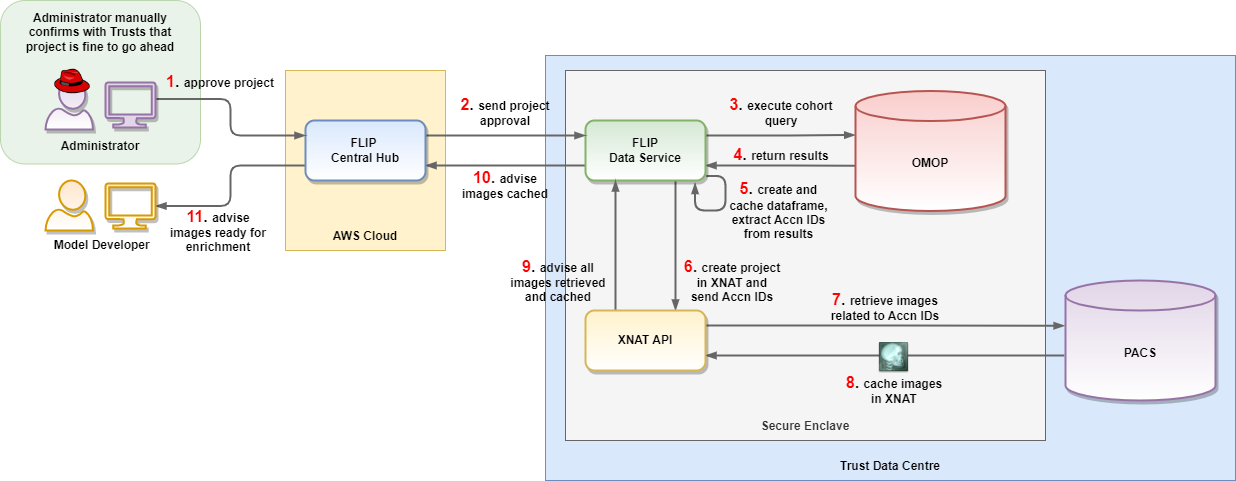

The diagram above was exported from draw.io. Its source (the exported page's mxGraphModel, read from the mxfile embedded in the PNG):
<mxGraphModel dx="2745" dy="760" grid="1" gridSize="10" guides="1" tooltips="1" connect="1" arrows="1" fold="1" page="1" pageScale="1" pageWidth="1169" pageHeight="827" math="0" shadow="0">
  <root>
    <mxCell id="EgQkuzzzQBT91aiDktkM-0" />
    <mxCell id="EgQkuzzzQBT91aiDktkM-1" parent="EgQkuzzzQBT91aiDktkM-0" />
    <mxCell id="Fl7ykFKLUiEqGwEm2w7c-0" value="" style="rounded=1;whiteSpace=wrap;html=1;sketch=0;opacity=50;fillColor=#d5e8d4;strokeColor=#82b366;" parent="EgQkuzzzQBT91aiDktkM-1" vertex="1">
      <mxGeometry x="-255" y="40" width="200" height="163.5" as="geometry" />
    </mxCell>
    <mxCell id="kZEt4S9NN_YDGfONuNW0-0" value="Trust Data Centre" style="rounded=0;whiteSpace=wrap;html=1;fontStyle=1;verticalAlign=bottom;spacingBottom=5;fillColor=#dae8fc;strokeColor=#6c8ebf;" parent="EgQkuzzzQBT91aiDktkM-1" vertex="1">
      <mxGeometry x="290" y="95" width="690" height="425" as="geometry" />
    </mxCell>
    <mxCell id="EgQkuzzzQBT91aiDktkM-2" value="AWS Cloud" style="rounded=0;whiteSpace=wrap;html=1;fontStyle=1;verticalAlign=bottom;spacingBottom=5;fillColor=#fff2cc;strokeColor=#d6b656;" parent="EgQkuzzzQBT91aiDktkM-1" vertex="1">
      <mxGeometry x="30" y="110" width="160" height="180" as="geometry" />
    </mxCell>
    <mxCell id="EgQkuzzzQBT91aiDktkM-3" value="Secure Enclave" style="rounded=0;whiteSpace=wrap;html=1;fontStyle=1;verticalAlign=bottom;spacingBottom=5;fillColor=#f5f5f5;fontColor=#333333;strokeColor=#666666;" parent="EgQkuzzzQBT91aiDktkM-1" vertex="1">
      <mxGeometry x="310" y="110" width="480" height="370" as="geometry" />
    </mxCell>
    <mxCell id="EgQkuzzzQBT91aiDktkM-4" style="edgeStyle=orthogonalEdgeStyle;rounded=1;orthogonalLoop=1;jettySize=auto;html=1;exitX=1;exitY=0.25;exitDx=0;exitDy=0;entryX=-0.002;entryY=0.367;entryDx=0;entryDy=0;entryPerimeter=0;strokeColor=#666666;strokeWidth=2;endArrow=blockThin;endFill=1;" parent="EgQkuzzzQBT91aiDktkM-1" source="EgQkuzzzQBT91aiDktkM-7" target="EgQkuzzzQBT91aiDktkM-8" edge="1">
      <mxGeometry relative="1" as="geometry" />
    </mxCell>
    <mxCell id="EgQkuzzzQBT91aiDktkM-6" style="edgeStyle=orthogonalEdgeStyle;rounded=1;orthogonalLoop=1;jettySize=auto;html=1;exitX=1;exitY=0.75;exitDx=0;exitDy=0;entryX=-0.003;entryY=0.623;entryDx=0;entryDy=0;entryPerimeter=0;fontSize=12;fontColor=#FF0000;endArrow=none;endFill=0;strokeColor=#666666;strokeWidth=2;startArrow=blockThin;startFill=1;" parent="EgQkuzzzQBT91aiDktkM-1" source="EgQkuzzzQBT91aiDktkM-7" target="EgQkuzzzQBT91aiDktkM-8" edge="1">
      <mxGeometry relative="1" as="geometry" />
    </mxCell>
    <mxCell id="hLLN25G7VLqBq2jZ0dzv-0" style="edgeStyle=orthogonalEdgeStyle;rounded=1;orthogonalLoop=1;jettySize=auto;html=1;exitX=1.006;exitY=0.924;exitDx=0;exitDy=0;fontSize=12;fontColor=#000000;startArrow=none;startFill=0;endArrow=blockThin;endFill=1;strokeColor=#666666;strokeWidth=2;entryX=0.913;entryY=1.042;entryDx=0;entryDy=0;entryPerimeter=0;exitPerimeter=0;" parent="EgQkuzzzQBT91aiDktkM-1" source="EgQkuzzzQBT91aiDktkM-7" target="EgQkuzzzQBT91aiDktkM-7" edge="1">
      <mxGeometry relative="1" as="geometry">
        <Array as="points">
          <mxPoint x="470" y="215" />
          <mxPoint x="470" y="250" />
          <mxPoint x="440" y="250" />
          <mxPoint x="440" y="222" />
        </Array>
      </mxGeometry>
    </mxCell>
    <mxCell id="hLLN25G7VLqBq2jZ0dzv-4" style="edgeStyle=orthogonalEdgeStyle;rounded=1;orthogonalLoop=1;jettySize=auto;html=1;exitX=0.75;exitY=1;exitDx=0;exitDy=0;entryX=0.75;entryY=0;entryDx=0;entryDy=0;fontSize=12;fontColor=#000000;startArrow=none;startFill=0;endArrow=blockThin;endFill=1;strokeColor=#666666;strokeWidth=2;" parent="EgQkuzzzQBT91aiDktkM-1" source="EgQkuzzzQBT91aiDktkM-7" target="hLLN25G7VLqBq2jZ0dzv-3" edge="1">
      <mxGeometry relative="1" as="geometry" />
    </mxCell>
    <mxCell id="zrs9RDHEnfwix4eBApAZ-6" style="edgeStyle=orthogonalEdgeStyle;rounded=1;orthogonalLoop=1;jettySize=auto;html=1;exitX=0;exitY=0.75;exitDx=0;exitDy=0;entryX=1;entryY=0.75;entryDx=0;entryDy=0;fontSize=12;fontColor=#000000;startArrow=none;startFill=0;endArrow=blockThin;endFill=1;strokeColor=#666666;strokeWidth=2;" parent="EgQkuzzzQBT91aiDktkM-1" source="EgQkuzzzQBT91aiDktkM-7" target="EgQkuzzzQBT91aiDktkM-11" edge="1">
      <mxGeometry relative="1" as="geometry" />
    </mxCell>
    <mxCell id="EgQkuzzzQBT91aiDktkM-7" value="FLIP&lt;br&gt;Data Service" style="rounded=1;whiteSpace=wrap;html=1;fillColor=#d5e8d4;strokeColor=#82b366;strokeWidth=2;fontStyle=1;gradientColor=#ffffff;shadow=1;" parent="EgQkuzzzQBT91aiDktkM-1" vertex="1">
      <mxGeometry x="330" y="160" width="120" height="60" as="geometry" />
    </mxCell>
    <mxCell id="EgQkuzzzQBT91aiDktkM-8" value="OMOP" style="shape=cylinder3;whiteSpace=wrap;html=1;boundedLbl=1;backgroundOutline=1;size=15;strokeWidth=2;fillColor=#f8cecc;strokeColor=#b85450;fontStyle=1;shadow=1;sketch=0;gradientColor=#ffffff;" parent="EgQkuzzzQBT91aiDktkM-1" vertex="1">
      <mxGeometry x="600" y="130.5" width="150" height="120" as="geometry" />
    </mxCell>
    <mxCell id="EgQkuzzzQBT91aiDktkM-9" style="edgeStyle=orthogonalEdgeStyle;rounded=1;orthogonalLoop=1;jettySize=auto;html=1;exitX=1;exitY=0.25;exitDx=0;exitDy=0;entryX=0;entryY=0.25;entryDx=0;entryDy=0;fontSize=12;fontColor=#FF0000;endArrow=blockThin;endFill=1;strokeColor=#666666;strokeWidth=2;" parent="EgQkuzzzQBT91aiDktkM-1" source="EgQkuzzzQBT91aiDktkM-11" target="EgQkuzzzQBT91aiDktkM-7" edge="1">
      <mxGeometry relative="1" as="geometry" />
    </mxCell>
    <mxCell id="9ej6OlOxo1JC3Orbl5-Z-1" style="edgeStyle=orthogonalEdgeStyle;rounded=1;orthogonalLoop=1;jettySize=auto;html=1;exitX=0;exitY=0.75;exitDx=0;exitDy=0;entryX=1;entryY=0.5;entryDx=0;entryDy=0;entryPerimeter=0;fontSize=12;fontColor=#000000;startArrow=none;startFill=0;endArrow=blockThin;endFill=1;strokeColor=#666666;strokeWidth=2;" parent="EgQkuzzzQBT91aiDktkM-1" source="EgQkuzzzQBT91aiDktkM-11" target="nYIEhyWuCtLEtjiwVM1A-1" edge="1">
      <mxGeometry relative="1" as="geometry" />
    </mxCell>
    <mxCell id="EgQkuzzzQBT91aiDktkM-11" value="FLIP&amp;nbsp;&lt;br&gt;Central Hub" style="rounded=1;whiteSpace=wrap;html=1;fillColor=#dae8fc;strokeColor=#6c8ebf;strokeWidth=2;fontStyle=1;shadow=1;gradientColor=#ffffff;" parent="EgQkuzzzQBT91aiDktkM-1" vertex="1">
      <mxGeometry x="50" y="160" width="120" height="60" as="geometry" />
    </mxCell>
    <mxCell id="EgQkuzzzQBT91aiDktkM-12" value="&lt;b style=&quot;&quot;&gt;&lt;font style=&quot;font-size: 16px;&quot;&gt;&lt;font color=&quot;#ff0000&quot;&gt;3&lt;/font&gt;.&lt;/font&gt;&lt;span style=&quot;font-size: 16px;&quot;&gt; &lt;/span&gt;&lt;font style=&quot;font-size: 12px;&quot;&gt;execute cohort query&lt;/font&gt;&lt;/b&gt;" style="text;html=1;strokeColor=none;fillColor=none;align=center;verticalAlign=middle;whiteSpace=wrap;rounded=0;" parent="EgQkuzzzQBT91aiDktkM-1" vertex="1">
      <mxGeometry x="461" y="136" width="130" height="30" as="geometry" />
    </mxCell>
    <mxCell id="EgQkuzzzQBT91aiDktkM-13" value="&lt;b style=&quot;&quot;&gt;&lt;font style=&quot;font-size: 16px;&quot;&gt;&lt;font color=&quot;#ff0000&quot;&gt;2&lt;/font&gt;.&lt;/font&gt;&lt;span style=&quot;font-size: 16px;&quot;&gt; &lt;/span&gt;&lt;font style=&quot;font-size: 12px;&quot;&gt;send project approval&lt;/font&gt;&lt;/b&gt;" style="text;html=1;strokeColor=none;fillColor=none;align=center;verticalAlign=middle;whiteSpace=wrap;rounded=0;" parent="EgQkuzzzQBT91aiDktkM-1" vertex="1">
      <mxGeometry x="195" y="136" width="110" height="30" as="geometry" />
    </mxCell>
    <mxCell id="EgQkuzzzQBT91aiDktkM-14" value="" style="verticalLabelPosition=bottom;html=1;verticalAlign=top;align=center;strokeColor=#9673a6;fillColor=#e1d5e7;shape=mxgraph.azure.user;fontSize=14;strokeWidth=2;flipV=0;flipH=0;shadow=1;gradientColor=#ffffff;" parent="EgQkuzzzQBT91aiDktkM-1" vertex="1">
      <mxGeometry x="-210" y="119" width="47.5" height="50" as="geometry" />
    </mxCell>
    <mxCell id="EgQkuzzzQBT91aiDktkM-15" style="edgeStyle=orthogonalEdgeStyle;rounded=1;orthogonalLoop=1;jettySize=auto;html=1;exitX=1.01;exitY=0.367;exitDx=0;exitDy=0;exitPerimeter=0;fontSize=12;fontColor=#FF0000;endArrow=blockThin;endFill=1;strokeColor=#666666;strokeWidth=2;entryX=0;entryY=0.25;entryDx=0;entryDy=0;" parent="EgQkuzzzQBT91aiDktkM-1" source="EgQkuzzzQBT91aiDktkM-16" target="EgQkuzzzQBT91aiDktkM-11" edge="1">
      <mxGeometry relative="1" as="geometry" />
    </mxCell>
    <mxCell id="EgQkuzzzQBT91aiDktkM-16" value="" style="verticalLabelPosition=bottom;html=1;verticalAlign=top;align=center;strokeColor=#9673a6;shape=mxgraph.azure.computer;pointerEvents=1;fillColor=#e1d5e7;strokeWidth=2;flipH=0;shadow=1;fontSize=12;" parent="EgQkuzzzQBT91aiDktkM-1" vertex="1">
      <mxGeometry x="-150" y="122" width="50" height="45" as="geometry" />
    </mxCell>
    <mxCell id="EgQkuzzzQBT91aiDktkM-17" value="&lt;b style=&quot;&quot;&gt;&lt;font style=&quot;font-size: 16px;&quot;&gt;&lt;font color=&quot;#ff0000&quot;&gt;1&lt;/font&gt;.&lt;/font&gt;&lt;span style=&quot;font-size: 16px;&quot;&gt; &lt;/span&gt;&lt;font style=&quot;font-size: 12px;&quot;&gt;approve project&lt;/font&gt;&lt;/b&gt;" style="text;html=1;strokeColor=none;fillColor=none;align=center;verticalAlign=middle;whiteSpace=wrap;rounded=0;" parent="EgQkuzzzQBT91aiDktkM-1" vertex="1">
      <mxGeometry x="-90" y="106" width="110" height="30" as="geometry" />
    </mxCell>
    <mxCell id="EgQkuzzzQBT91aiDktkM-18" value="&lt;b style=&quot;&quot;&gt;&lt;font style=&quot;font-size: 16px;&quot;&gt;&lt;font color=&quot;#ff0000&quot;&gt;4&lt;/font&gt;.&lt;/font&gt;&lt;span style=&quot;font-size: 16px;&quot;&gt; &lt;/span&gt;&lt;font style=&quot;font-size: 12px;&quot;&gt;return results&lt;/font&gt;&lt;/b&gt;" style="text;html=1;strokeColor=none;fillColor=none;align=center;verticalAlign=middle;whiteSpace=wrap;rounded=0;" parent="EgQkuzzzQBT91aiDktkM-1" vertex="1">
      <mxGeometry x="461" y="179" width="130" height="30" as="geometry" />
    </mxCell>
    <mxCell id="t6Taeg4pbh2Q_HS5v4Zw-0" value="" style="shape=image;html=1;verticalAlign=top;verticalLabelPosition=bottom;labelBackgroundColor=#ffffff;imageAspect=0;aspect=fixed;image=https://cdn1.iconfinder.com/data/icons/Futurosoft%20Icons%200.5.2/128x128/apps/fedora.png;fontSize=12;fontColor=#000000;gradientColor=#ffffff;" parent="EgQkuzzzQBT91aiDktkM-1" vertex="1">
      <mxGeometry x="-203" y="101" width="40" height="40" as="geometry" />
    </mxCell>
    <mxCell id="hrw2Eyrpgjt2pY_ceHU3-0" value="&lt;b style=&quot;&quot;&gt;&lt;font style=&quot;font-size: 12px;&quot;&gt;Administrator&lt;/font&gt;&lt;/b&gt;" style="text;html=1;strokeColor=none;fillColor=none;align=center;verticalAlign=middle;whiteSpace=wrap;rounded=0;" parent="EgQkuzzzQBT91aiDktkM-1" vertex="1">
      <mxGeometry x="-210" y="171" width="110" height="30" as="geometry" />
    </mxCell>
    <mxCell id="hLLN25G7VLqBq2jZ0dzv-1" value="&lt;b style=&quot;&quot;&gt;&lt;font style=&quot;font-size: 16px;&quot;&gt;&lt;font color=&quot;#ff0000&quot;&gt;5&lt;/font&gt;.&lt;/font&gt;&lt;span style=&quot;font-size: 16px;&quot;&gt; &lt;/span&gt;&lt;font style=&quot;font-size: 12px;&quot;&gt;create and cache dataframe, extract Accn IDs from results&lt;/font&gt;&lt;/b&gt;" style="text;html=1;strokeColor=none;fillColor=none;align=center;verticalAlign=middle;whiteSpace=wrap;rounded=0;" parent="EgQkuzzzQBT91aiDktkM-1" vertex="1">
      <mxGeometry x="468.5" y="235" width="109" height="30" as="geometry" />
    </mxCell>
    <mxCell id="zrs9RDHEnfwix4eBApAZ-0" style="edgeStyle=orthogonalEdgeStyle;rounded=1;orthogonalLoop=1;jettySize=auto;html=1;exitX=1;exitY=0.25;exitDx=0;exitDy=0;entryX=-0.006;entryY=0.377;entryDx=0;entryDy=0;entryPerimeter=0;fontSize=12;fontColor=#000000;startArrow=none;startFill=0;endArrow=blockThin;endFill=1;strokeColor=#666666;strokeWidth=2;" parent="EgQkuzzzQBT91aiDktkM-1" source="hLLN25G7VLqBq2jZ0dzv-3" target="hLLN25G7VLqBq2jZ0dzv-6" edge="1">
      <mxGeometry relative="1" as="geometry" />
    </mxCell>
    <mxCell id="zrs9RDHEnfwix4eBApAZ-2" style="edgeStyle=orthogonalEdgeStyle;rounded=1;orthogonalLoop=1;jettySize=auto;html=1;exitX=1;exitY=0.75;exitDx=0;exitDy=0;entryX=-0.009;entryY=0.624;entryDx=0;entryDy=0;entryPerimeter=0;fontSize=12;fontColor=#000000;startArrow=blockThin;startFill=1;endArrow=none;endFill=0;strokeColor=#666666;strokeWidth=2;" parent="EgQkuzzzQBT91aiDktkM-1" source="hLLN25G7VLqBq2jZ0dzv-3" target="hLLN25G7VLqBq2jZ0dzv-6" edge="1">
      <mxGeometry relative="1" as="geometry" />
    </mxCell>
    <mxCell id="zrs9RDHEnfwix4eBApAZ-4" style="edgeStyle=orthogonalEdgeStyle;rounded=1;orthogonalLoop=1;jettySize=auto;html=1;exitX=0.25;exitY=0;exitDx=0;exitDy=0;entryX=0.25;entryY=1;entryDx=0;entryDy=0;fontSize=12;fontColor=#000000;startArrow=none;startFill=0;endArrow=blockThin;endFill=1;strokeColor=#666666;strokeWidth=2;" parent="EgQkuzzzQBT91aiDktkM-1" source="hLLN25G7VLqBq2jZ0dzv-3" target="EgQkuzzzQBT91aiDktkM-7" edge="1">
      <mxGeometry relative="1" as="geometry" />
    </mxCell>
    <mxCell id="hLLN25G7VLqBq2jZ0dzv-3" value="XNAT API" style="rounded=1;whiteSpace=wrap;html=1;fillColor=#fff2cc;strokeColor=#d6b656;strokeWidth=2;fontStyle=1;shadow=1;gradientColor=#ffffff;" parent="EgQkuzzzQBT91aiDktkM-1" vertex="1">
      <mxGeometry x="330" y="350" width="120" height="60" as="geometry" />
    </mxCell>
    <mxCell id="hLLN25G7VLqBq2jZ0dzv-5" value="&lt;b style=&quot;&quot;&gt;&lt;font style=&quot;font-size: 16px;&quot;&gt;&lt;font color=&quot;#ff0000&quot;&gt;6&lt;/font&gt;.&lt;/font&gt;&lt;span style=&quot;font-size: 16px;&quot;&gt; &lt;/span&gt;&lt;font style=&quot;font-size: 12px;&quot;&gt;create project in XNAT and send Accn IDs&lt;/font&gt;&lt;/b&gt;" style="text;html=1;strokeColor=none;fillColor=none;align=center;verticalAlign=middle;whiteSpace=wrap;rounded=0;" parent="EgQkuzzzQBT91aiDktkM-1" vertex="1">
      <mxGeometry x="427" y="305" width="100" height="30" as="geometry" />
    </mxCell>
    <mxCell id="hLLN25G7VLqBq2jZ0dzv-6" value="PACS" style="shape=cylinder3;whiteSpace=wrap;html=1;boundedLbl=1;backgroundOutline=1;size=15;strokeWidth=2;fillColor=#e1d5e7;strokeColor=#9673a6;fontStyle=1;shadow=1;sketch=0;gradientColor=#ffffff;" parent="EgQkuzzzQBT91aiDktkM-1" vertex="1">
      <mxGeometry x="810" y="320" width="150" height="120" as="geometry" />
    </mxCell>
    <mxCell id="zrs9RDHEnfwix4eBApAZ-1" value="&lt;b style=&quot;&quot;&gt;&lt;font style=&quot;font-size: 16px;&quot;&gt;&lt;font color=&quot;#ff0000&quot;&gt;7&lt;/font&gt;.&lt;/font&gt;&lt;span style=&quot;font-size: 16px;&quot;&gt; &lt;/span&gt;&lt;font style=&quot;font-size: 12px;&quot;&gt;retrieve images related to Accn IDs&lt;/font&gt;&lt;/b&gt;" style="text;html=1;strokeColor=none;fillColor=none;align=center;verticalAlign=middle;whiteSpace=wrap;rounded=0;" parent="EgQkuzzzQBT91aiDktkM-1" vertex="1">
      <mxGeometry x="560" y="331" width="140" height="30" as="geometry" />
    </mxCell>
    <mxCell id="zrs9RDHEnfwix4eBApAZ-3" value="&lt;b style=&quot;&quot;&gt;&lt;font style=&quot;font-size: 16px;&quot;&gt;&lt;font color=&quot;#ff0000&quot;&gt;8&lt;/font&gt;.&lt;/font&gt;&lt;span style=&quot;font-size: 16px;&quot;&gt; &lt;/span&gt;&lt;font style=&quot;font-size: 12px;&quot;&gt;cache images in XNAT&lt;/font&gt;&lt;/b&gt;" style="text;html=1;strokeColor=none;fillColor=none;align=center;verticalAlign=middle;whiteSpace=wrap;rounded=0;" parent="EgQkuzzzQBT91aiDktkM-1" vertex="1">
      <mxGeometry x="586.5" y="414" width="104" height="30" as="geometry" />
    </mxCell>
    <mxCell id="zrs9RDHEnfwix4eBApAZ-5" value="&lt;b style=&quot;&quot;&gt;&lt;font style=&quot;font-size: 16px;&quot;&gt;&lt;font color=&quot;#ff0000&quot;&gt;9&lt;/font&gt;.&lt;/font&gt;&lt;span style=&quot;font-size: 16px;&quot;&gt; &lt;/span&gt;&lt;font style=&quot;font-size: 12px;&quot;&gt;advise all images retrieved and cached&lt;/font&gt;&lt;/b&gt;" style="text;html=1;strokeColor=none;fillColor=none;align=center;verticalAlign=middle;whiteSpace=wrap;rounded=0;" parent="EgQkuzzzQBT91aiDktkM-1" vertex="1">
      <mxGeometry x="253" y="305" width="100" height="30" as="geometry" />
    </mxCell>
    <mxCell id="zrs9RDHEnfwix4eBApAZ-7" value="&lt;b style=&quot;&quot;&gt;&lt;font style=&quot;font-size: 16px;&quot;&gt;&lt;font color=&quot;#ff0000&quot;&gt;10&lt;/font&gt;.&lt;/font&gt;&lt;span style=&quot;font-size: 16px;&quot;&gt; &lt;/span&gt;&lt;font style=&quot;font-size: 12px;&quot;&gt;advise images cached&lt;/font&gt;&lt;/b&gt;" style="text;html=1;strokeColor=none;fillColor=none;align=center;verticalAlign=middle;whiteSpace=wrap;rounded=0;" parent="EgQkuzzzQBT91aiDktkM-1" vertex="1">
      <mxGeometry x="195" y="209" width="110" height="30" as="geometry" />
    </mxCell>
    <mxCell id="nYIEhyWuCtLEtjiwVM1A-0" value="" style="verticalLabelPosition=bottom;html=1;verticalAlign=top;align=center;strokeColor=#d79b00;fillColor=#ffe6cc;shape=mxgraph.azure.user;fontSize=14;gradientColor=#ffffff;strokeWidth=2;flipV=0;flipH=0;shadow=1;fontColor=#000000;" parent="EgQkuzzzQBT91aiDktkM-1" vertex="1">
      <mxGeometry x="-210" y="220" width="47.5" height="50" as="geometry" />
    </mxCell>
    <mxCell id="nYIEhyWuCtLEtjiwVM1A-1" value="" style="verticalLabelPosition=bottom;html=1;verticalAlign=top;align=center;strokeColor=#d79b00;shape=mxgraph.azure.computer;pointerEvents=1;fillColor=#ffe6cc;gradientColor=#ffffff;strokeWidth=2;flipH=0;shadow=1;fontSize=12;fontColor=#000000;" parent="EgQkuzzzQBT91aiDktkM-1" vertex="1">
      <mxGeometry x="-150" y="223" width="50" height="45" as="geometry" />
    </mxCell>
    <mxCell id="9ej6OlOxo1JC3Orbl5-Z-0" value="&lt;b style=&quot;&quot;&gt;&lt;font style=&quot;font-size: 12px;&quot;&gt;&amp;nbsp;Model Developer&lt;/font&gt;&lt;/b&gt;" style="text;html=1;strokeColor=none;fillColor=none;align=center;verticalAlign=middle;whiteSpace=wrap;rounded=0;" parent="EgQkuzzzQBT91aiDktkM-1" vertex="1">
      <mxGeometry x="-210" y="270" width="110" height="30" as="geometry" />
    </mxCell>
    <mxCell id="9ej6OlOxo1JC3Orbl5-Z-2" value="&lt;b style=&quot;&quot;&gt;&lt;font style=&quot;font-size: 16px;&quot;&gt;&lt;font color=&quot;#ff0000&quot;&gt;11&lt;/font&gt;.&lt;/font&gt;&lt;span style=&quot;font-size: 16px;&quot;&gt; &lt;/span&gt;&lt;font style=&quot;font-size: 12px;&quot;&gt;advise images ready for enrichment&lt;/font&gt;&lt;/b&gt;" style="text;html=1;strokeColor=none;fillColor=none;align=center;verticalAlign=middle;whiteSpace=wrap;rounded=0;" parent="EgQkuzzzQBT91aiDktkM-1" vertex="1">
      <mxGeometry x="-87" y="255" width="100" height="30" as="geometry" />
    </mxCell>
    <mxCell id="41c-0goHj5vqzxbmbQSB-4" value="" style="shape=image;html=1;verticalAlign=top;verticalLabelPosition=bottom;labelBackgroundColor=#ffffff;imageAspect=0;aspect=fixed;image=https://cdn4.iconfinder.com/data/icons/Free-Medical-Icons-Set/32x32/XRay.png;sketch=0;fontSize=12;fontColor=#FF0000;strokeWidth=2;gradientColor=#ffffff;" parent="EgQkuzzzQBT91aiDktkM-1" vertex="1">
      <mxGeometry x="622" y="380" width="33" height="33" as="geometry" />
    </mxCell>
    <mxCell id="Fl7ykFKLUiEqGwEm2w7c-2" value="&lt;b style=&quot;&quot;&gt;&lt;font style=&quot;font-size: 12px;&quot;&gt;Administrator manually confirms with Trusts that project is fine to go ahead&lt;/font&gt;&lt;/b&gt;" style="text;html=1;strokeColor=none;fillColor=none;align=center;verticalAlign=middle;whiteSpace=wrap;rounded=0;" parent="EgQkuzzzQBT91aiDktkM-1" vertex="1">
      <mxGeometry x="-240" y="57" width="170" height="30" as="geometry" />
    </mxCell>
  </root>
</mxGraphModel>